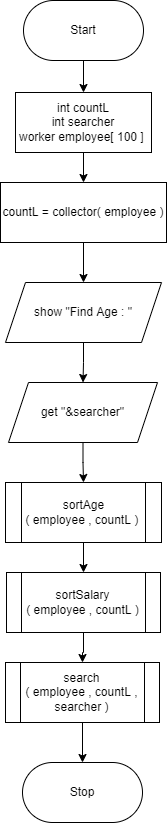

The diagram above was exported from draw.io. Its source (the exported page's mxGraphModel, read from the mxfile embedded in the PNG):
<mxGraphModel dx="702" dy="857" grid="1" gridSize="10" guides="1" tooltips="1" connect="1" arrows="1" fold="1" page="1" pageScale="1" pageWidth="827" pageHeight="1169" math="0" shadow="0">
  <root>
    <mxCell id="WIyWlLk6GJQsqaUBKTNV-0" />
    <mxCell id="WIyWlLk6GJQsqaUBKTNV-1" parent="WIyWlLk6GJQsqaUBKTNV-0" />
    <mxCell id="UvM1TSz2dFOclTXdL_BY-0" value="" style="edgeStyle=orthogonalEdgeStyle;rounded=0;orthogonalLoop=1;jettySize=auto;html=1;" parent="WIyWlLk6GJQsqaUBKTNV-1" source="Sb3v4Pg2-c65cKTQrzHY-0" target="Sb3v4Pg2-c65cKTQrzHY-2" edge="1">
      <mxGeometry relative="1" as="geometry" />
    </mxCell>
    <mxCell id="Sb3v4Pg2-c65cKTQrzHY-0" value="Start" style="rounded=1;whiteSpace=wrap;html=1;arcSize=50;" parent="WIyWlLk6GJQsqaUBKTNV-1" vertex="1">
      <mxGeometry x="354" y="90" width="120" height="60" as="geometry" />
    </mxCell>
    <mxCell id="Sb3v4Pg2-c65cKTQrzHY-5" value="" style="edgeStyle=orthogonalEdgeStyle;rounded=0;orthogonalLoop=1;jettySize=auto;html=1;" parent="WIyWlLk6GJQsqaUBKTNV-1" source="Sb3v4Pg2-c65cKTQrzHY-2" target="Sb3v4Pg2-c65cKTQrzHY-4" edge="1">
      <mxGeometry relative="1" as="geometry" />
    </mxCell>
    <mxCell id="Sb3v4Pg2-c65cKTQrzHY-2" value="&lt;div&gt;int countL&lt;/div&gt;&lt;div&gt;&lt;span style=&quot;&quot;&gt;&#09;&lt;/span&gt;int searcher&lt;/div&gt;&lt;div&gt;&lt;div&gt;&lt;span style=&quot;&quot;&gt;&#09;&lt;/span&gt;worker employee[ 100 ]&amp;nbsp;&lt;/div&gt;&lt;/div&gt;" style="rounded=0;whiteSpace=wrap;html=1;" parent="WIyWlLk6GJQsqaUBKTNV-1" vertex="1">
      <mxGeometry x="346" y="182" width="136" height="60" as="geometry" />
    </mxCell>
    <mxCell id="Sb3v4Pg2-c65cKTQrzHY-9" style="edgeStyle=orthogonalEdgeStyle;rounded=0;orthogonalLoop=1;jettySize=auto;html=1;entryX=0.5;entryY=0;entryDx=0;entryDy=0;" parent="WIyWlLk6GJQsqaUBKTNV-1" source="Sb3v4Pg2-c65cKTQrzHY-4" target="Sb3v4Pg2-c65cKTQrzHY-8" edge="1">
      <mxGeometry relative="1" as="geometry" />
    </mxCell>
    <mxCell id="Sb3v4Pg2-c65cKTQrzHY-4" value="countL = collector( employee )" style="whiteSpace=wrap;html=1;rounded=0;" parent="WIyWlLk6GJQsqaUBKTNV-1" vertex="1">
      <mxGeometry x="331" y="272" width="166" height="60" as="geometry" />
    </mxCell>
    <mxCell id="Sb3v4Pg2-c65cKTQrzHY-11" value="" style="edgeStyle=orthogonalEdgeStyle;rounded=0;orthogonalLoop=1;jettySize=auto;html=1;" parent="WIyWlLk6GJQsqaUBKTNV-1" source="Sb3v4Pg2-c65cKTQrzHY-8" target="Sb3v4Pg2-c65cKTQrzHY-10" edge="1">
      <mxGeometry relative="1" as="geometry" />
    </mxCell>
    <mxCell id="Sb3v4Pg2-c65cKTQrzHY-8" value="show&amp;nbsp;&quot;Find Age : &quot;" style="shape=parallelogram;perimeter=parallelogramPerimeter;whiteSpace=wrap;html=1;fixedSize=1;" parent="WIyWlLk6GJQsqaUBKTNV-1" vertex="1">
      <mxGeometry x="336" y="372" width="156" height="60" as="geometry" />
    </mxCell>
    <mxCell id="Sb3v4Pg2-c65cKTQrzHY-13" style="edgeStyle=orthogonalEdgeStyle;rounded=0;orthogonalLoop=1;jettySize=auto;html=1;entryX=0.5;entryY=0;entryDx=0;entryDy=0;" parent="WIyWlLk6GJQsqaUBKTNV-1" source="Sb3v4Pg2-c65cKTQrzHY-10" target="Sb3v4Pg2-c65cKTQrzHY-12" edge="1">
      <mxGeometry relative="1" as="geometry" />
    </mxCell>
    <mxCell id="Sb3v4Pg2-c65cKTQrzHY-10" value="get &quot;&amp;amp;searcher&quot;" style="shape=parallelogram;perimeter=parallelogramPerimeter;whiteSpace=wrap;html=1;fixedSize=1;" parent="WIyWlLk6GJQsqaUBKTNV-1" vertex="1">
      <mxGeometry x="339" y="472" width="149" height="60" as="geometry" />
    </mxCell>
    <mxCell id="Sb3v4Pg2-c65cKTQrzHY-15" value="" style="edgeStyle=orthogonalEdgeStyle;rounded=0;orthogonalLoop=1;jettySize=auto;html=1;" parent="WIyWlLk6GJQsqaUBKTNV-1" source="Sb3v4Pg2-c65cKTQrzHY-12" target="Sb3v4Pg2-c65cKTQrzHY-14" edge="1">
      <mxGeometry relative="1" as="geometry" />
    </mxCell>
    <mxCell id="Sb3v4Pg2-c65cKTQrzHY-12" value="sortAge&lt;br&gt;( employee , countL )&amp;nbsp;" style="shape=process;whiteSpace=wrap;html=1;backgroundOutline=1;" parent="WIyWlLk6GJQsqaUBKTNV-1" vertex="1">
      <mxGeometry x="336" y="572" width="156" height="60" as="geometry" />
    </mxCell>
    <mxCell id="Sb3v4Pg2-c65cKTQrzHY-17" value="" style="edgeStyle=orthogonalEdgeStyle;rounded=0;orthogonalLoop=1;jettySize=auto;html=1;" parent="WIyWlLk6GJQsqaUBKTNV-1" source="Sb3v4Pg2-c65cKTQrzHY-14" target="Sb3v4Pg2-c65cKTQrzHY-16" edge="1">
      <mxGeometry relative="1" as="geometry" />
    </mxCell>
    <mxCell id="Sb3v4Pg2-c65cKTQrzHY-14" value="sortSalary&lt;br&gt;( employee , countL )" style="shape=process;whiteSpace=wrap;html=1;backgroundOutline=1;" parent="WIyWlLk6GJQsqaUBKTNV-1" vertex="1">
      <mxGeometry x="337" y="662" width="154" height="60" as="geometry" />
    </mxCell>
    <mxCell id="Sb3v4Pg2-c65cKTQrzHY-19" style="edgeStyle=orthogonalEdgeStyle;rounded=0;orthogonalLoop=1;jettySize=auto;html=1;entryX=0.5;entryY=0;entryDx=0;entryDy=0;" parent="WIyWlLk6GJQsqaUBKTNV-1" source="Sb3v4Pg2-c65cKTQrzHY-16" target="Sb3v4Pg2-c65cKTQrzHY-18" edge="1">
      <mxGeometry relative="1" as="geometry" />
    </mxCell>
    <mxCell id="Sb3v4Pg2-c65cKTQrzHY-16" value="search&lt;br&gt;( employee , countL , searcher )" style="shape=process;whiteSpace=wrap;html=1;backgroundOutline=1;" parent="WIyWlLk6GJQsqaUBKTNV-1" vertex="1">
      <mxGeometry x="336" y="752" width="154" height="60" as="geometry" />
    </mxCell>
    <mxCell id="Sb3v4Pg2-c65cKTQrzHY-18" value="Stop" style="rounded=1;whiteSpace=wrap;html=1;arcSize=50;" parent="WIyWlLk6GJQsqaUBKTNV-1" vertex="1">
      <mxGeometry x="353" y="852" width="120" height="60" as="geometry" />
    </mxCell>
  </root>
</mxGraphModel>